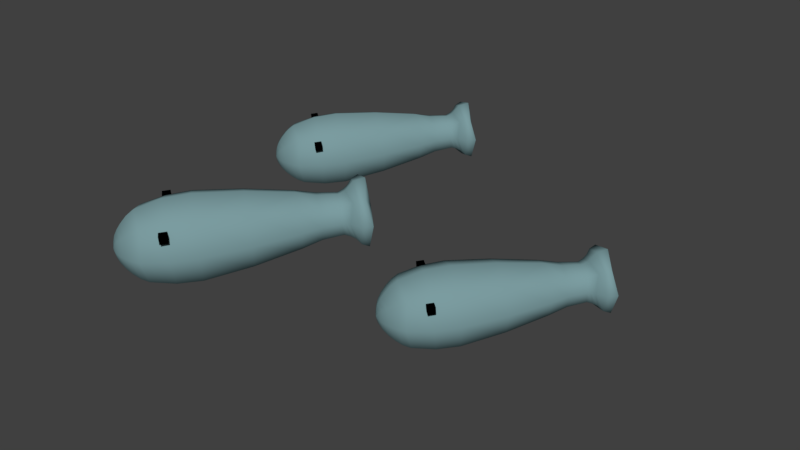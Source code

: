 # Source: Fish.blend  (saved by Blender 2.78.0; exported with 4.5.12 LTS)
import bpy
from mathutils import Matrix  # noqa: F401  (used for matrix-valued properties, if any)

bpy.ops.wm.read_factory_settings(use_empty=True)
scene = bpy.context.scene
scene.name = 'Scene'

# ---- collections
col_collection_1 = bpy.data.collections.new('Collection 1'); scene.collection.children.link(col_collection_1)

# ---- materials (node trees are filled in below, after node groups)
mat_material_007 = bpy.data.materials.new('Material.007')
mat_material_007.alpha_threshold = 0.0
mat_material_007.use_transparent_shadow = False
mat_material_007.diffuse_color = (0.0, 0.0, 0.0, 1.0)
mat_material_007.specular_color = (0.0, 0.0, 0.0)
mat_material_007.roughness = 0.5
mat_material_006 = bpy.data.materials.new('Material.006')
mat_material_006.alpha_threshold = 0.0
mat_material_006.use_transparent_shadow = False
mat_material_006.diffuse_color = (0.1992, 0.3311, 0.3506, 1.0)
mat_material_006.specular_color = (0.6394, 0.7378, 1.0)
mat_material_006.roughness = 0.5

# ---- material node trees

# ---- world
world_world = bpy.data.worlds.new('World'); scene.world = world_world
world_world.color = (0.05088, 0.05088, 0.05088)
world_world.use_sun_shadow = False
world_world.sun_shadow_jitter_overblur = 0.0
world_world.cycles.sampling_method = 'MANUAL'

# ---- meshes
me_cube_008 = bpy.data.meshes.new('Cube.008')
me_cube_008.from_pydata([(-0.691, -0.691, -0.691), (-0.691, -0.691, 0.691), (-0.691, 0.691, -0.691), (-0.691, 0.691, 0.691), (0.691, -0.691, -0.691), (0.691, -0.691, 0.691), (0.691, 0.691, -0.691), (0.691, 0.691, 0.691)], [], [(0, 1, 3, 2), (2, 3, 7, 6), (6, 7, 5, 4), (4, 5, 1, 0), (2, 6, 4, 0), (7, 3, 1, 5)])
me_cube_008.polygons.foreach_set('use_smooth', [True] * 6)
me_cube_008.materials.append(mat_material_007)
me_cube_008.use_remesh_preserve_volume = False
me_cube_008.use_remesh_preserve_attributes = False
me_cube_008.use_mirror_vertex_groups = False
me_cube_008.update()
me_cube_007 = bpy.data.meshes.new('Cube.007')
me_cube_007.from_pydata([(-0.691, -0.691, -0.691), (-0.691, -0.691, 0.691), (-0.691, 0.691, -0.691), (-0.691, 0.691, 0.691), (0.691, -0.691, -0.691), (0.691, -0.691, 0.691), (0.691, 0.691, -0.691), (0.691, 0.691, 0.691)], [], [(0, 1, 3, 2), (2, 3, 7, 6), (6, 7, 5, 4), (4, 5, 1, 0), (2, 6, 4, 0), (7, 3, 1, 5)])
me_cube_007.polygons.foreach_set('use_smooth', [True] * 6)
me_cube_007.materials.append(mat_material_007)
me_cube_007.use_remesh_preserve_volume = False
me_cube_007.use_remesh_preserve_attributes = False
me_cube_007.use_mirror_vertex_groups = False
me_cube_007.update()
me_cube_006 = bpy.data.meshes.new('Cube.006')
me_cube_006.from_pydata([(-3.074, -0.9862, -1.088), (-3.074, -0.9862, 0.9117), (-3.074, 1.014, -1.088), (-3.074, 1.014, 0.9117), (-0.07548, -0.5844, -0.7407), (-0.07548, -0.5844, 0.5728), (-0.07548, 0.7291, -0.7407), (-0.07548, 0.7291, 0.5728), (-4.635, -0.8438, -0.9459), (-4.635, -0.8438, 0.7693), (-4.635, 0.8714, -0.9459), (-4.635, 0.8714, 0.7693), (1.235, -0.4671, -0.5461), (1.235, -0.4671, 0.416), (1.172, 0.6958, -0.5272), (1.235, 0.495, 0.416), (1.569, -0.5961, -0.6751), (1.569, -0.5961, 0.545), (1.569, 0.624, -0.6751), (1.569, 0.624, 0.545), (1.932, -0.8, -0.879), (1.932, -0.8, 0.7489), (1.932, 0.8279, -0.879), (1.932, 0.8279, 0.7489), (-5.076, -0.6295, -0.7316), (-5.076, -0.6295, 0.555), (-5.076, 0.6571, -0.7316), (-5.076, 0.6571, 0.555), (-5.397, -0.3527, -0.4548), (-5.397, -0.3527, 0.2782), (-5.397, 0.3803, -0.4548), (-5.397, 0.3803, 0.2782), (-5.549, -0.09939, -0.1547), (-5.549, -0.09939, -0.04435), (-5.549, 0.01095, -0.1547), (-5.549, 0.01095, -0.04435), (-3.065, 0.01378, -1.502), (-3.062, -1.399, -0.08831), (-3.065, 0.01378, 1.326), (-3.069, 1.43, -0.08831), (-1.566, 0.9135, -0.9566), (-1.567, 0.908, 0.7788), (-0.01666, 0.9905, -0.08393), (-0.01276, 0.07235, -0.9979), (-0.01911, 0.07235, 0.8313), (-0.01166, -0.8474, -0.08393), (-1.565, -0.826, -0.9551), (-1.566, -0.8226, 0.7794), (-4.779, 0.01378, -1.242), (-4.779, -1.139, -0.08831), (-4.779, 0.01378, 1.065), (-4.779, 1.167, -0.08831), (-3.863, 0.9897, -1.064), (-3.863, 0.9896, 0.8876), (-3.863, -0.9639, 0.8892), (-3.863, -0.964, -1.066), (1.193, 0.7734, -0.01701), (1.165, 0.1165, -0.796), (1.196, 0.01394, 0.6003), (1.181, -0.6514, -0.06504), (0.5444, 0.6887, -0.6168), (0.5692, -0.4811, -0.6008), (0.5705, -0.4821, 0.4518), (0.5715, 0.587, 0.4647), (1.428, 0.7844, -0.06504), (1.439, 0.01394, -0.8192), (1.435, 0.01394, 0.6934), (1.432, -0.7353, -0.06504), (1.411, -0.5194, -0.5985), (1.411, -0.5197, 0.4687), (1.374, 0.6477, -0.5842), (1.412, 0.547, 0.4664), (2.07, 1.108, -0.06504), (2.07, 0.01394, -1.159), (2.07, 0.01394, 1.029), (2.07, -1.08, -0.06504), (1.715, 0.7575, -0.8082), (1.713, -0.7314, -0.8103), (1.713, -0.7314, 0.6803), (1.716, 0.757, 0.6779), (-5.221, 0.01378, -0.8527), (-5.221, -0.7506, -0.08831), (-5.221, 0.01378, 0.6761), (-5.221, 0.7782, -0.08831), (-4.87, 0.7787, 0.6766), (-4.87, -0.7512, 0.6766), (-4.87, -0.7512, -0.8533), (-4.87, 0.7787, -0.8533), (-5.464, 0.01378, -0.486), (-5.465, -0.3847, -0.08831), (-5.464, 0.01378, 0.309), (-5.463, 0.4104, -0.08831), (-5.251, 0.5271, -0.6016), (-5.251, 0.5272, 0.4251), (-5.251, -0.4992, 0.4247), (-5.25, -0.4991, -0.6012), (-5.553, -0.04422, -0.1556), (-5.553, -0.1004, -0.09952), (-5.554, -0.04422, -0.04352), (-5.554, 0.01166, -0.09952), (-5.494, 0.2001, 0.1219), (-5.489, -0.2307, 0.121), (-5.488, -0.2306, -0.3089), (-5.493, 0.1999, -0.3098), (-5.517, -0.245, -0.09396), (-5.522, 0.2142, -0.094), (-5.519, -0.01553, -0.3237), (-5.558, -0.04438, -0.09955), (-5.355, 0.01374, -0.6773), (-5.354, 0.01375, 0.5006), (-5.355, -0.5756, -0.08832), (-5.52, -0.01557, 0.1358), (-5.02, -0.9684, -0.08831), (-5.02, 0.996, -0.08831), (-5.02, 0.01378, -1.07), (-5.354, 0.6024, -0.08832), (1.694, -1.012, -0.06505), (1.699, 1.046, -0.06534), (1.699, 0.01429, 0.9619), (2.156, -0.04997, 0.09849), (1.312, 0.7607, -0.03743), (1.321, 0.01386, 0.6308), (1.306, 0.07094, -0.7906), (1.701, 0.01385, -1.089), (0.5718, -0.6707, -0.07498), (0.5801, 0.8366, -0.0555), (0.5761, 0.04565, 0.6516), (1.312, -0.6776, -0.06503), (-3.937, 0.01367, -1.474), (-3.938, 0.01367, 1.297), (-3.936, -1.373, -0.08832), (-5.02, 0.01378, 0.8939), (-1.524, 0.04285, 1.131), (-1.518, 0.04351, -1.31), (-1.522, -1.202, -0.08616), (0.566, 0.08861, -0.835), (-1.531, 1.29, -0.0859), (-3.939, 1.398, -0.08832)], [], [(137, 52, 10, 51), (136, 41, 7, 42), (135, 60, 14, 57), (134, 47, 1, 37), (133, 43, 4, 46), (132, 38, 1, 47), (131, 84, 27, 82), (130, 54, 9, 49), (129, 53, 11, 50), (128, 55, 8, 48), (127, 68, 16, 67), (126, 62, 13, 58), (125, 63, 15, 56), (124, 61, 12, 59), (123, 76, 22, 73), (122, 70, 18, 65), (121, 69, 17, 66), (120, 71, 19, 64), (119, 74, 21, 75), (118, 78, 21, 74), (117, 79, 23, 72), (116, 77, 20, 75), (115, 92, 30, 91), (114, 86, 24, 80), (113, 87, 26, 83), (112, 85, 25, 81), (111, 100, 35, 98), (110, 94, 29, 89), (109, 93, 31, 90), (108, 95, 28, 88), (107, 98, 35, 99), (106, 102, 32, 96), (105, 103, 34, 99), (104, 101, 33, 97), (102, 104, 97, 32), (28, 89, 104, 102), (89, 29, 101, 104), (100, 105, 99, 35), (31, 91, 105, 100), (91, 30, 103, 105), (103, 106, 96, 34), (30, 88, 106, 103), (88, 28, 102, 106), (96, 107, 99, 34), (32, 97, 107, 96), (97, 33, 98, 107), (92, 108, 88, 30), (26, 80, 108, 92), (80, 24, 95, 108), (94, 109, 90, 29), (25, 82, 109, 94), (82, 27, 93, 109), (95, 110, 89, 28), (24, 81, 110, 95), (81, 25, 94, 110), (101, 111, 98, 33), (29, 90, 111, 101), (90, 31, 100, 111), (86, 112, 81, 24), (8, 49, 112, 86), (49, 9, 85, 112), (84, 113, 83, 27), (11, 51, 113, 84), (51, 10, 87, 113), (87, 114, 80, 26), (10, 48, 114, 87), (48, 8, 86, 114), (93, 115, 91, 31), (27, 83, 115, 93), (83, 26, 92, 115), (78, 116, 75, 21), (17, 67, 116, 78), (67, 16, 77, 116), (76, 117, 72, 22), (18, 64, 117, 76), (64, 19, 79, 117), (79, 118, 74, 23), (19, 66, 118, 79), (66, 17, 78, 118), (73, 119, 75, 20), (22, 72, 119, 73), (72, 23, 74, 119), (70, 120, 64, 18), (14, 56, 120, 70), (56, 15, 71, 120), (71, 121, 66, 19), (15, 58, 121, 71), (58, 13, 69, 121), (68, 122, 65, 16), (12, 57, 122, 68), (57, 14, 70, 122), (77, 123, 73, 20), (16, 65, 123, 77), (65, 18, 76, 123), (62, 124, 59, 13), (5, 45, 124, 62), (45, 4, 61, 124), (60, 125, 56, 14), (6, 42, 125, 60), (42, 7, 63, 125), (63, 126, 58, 15), (7, 44, 126, 63), (44, 5, 62, 126), (69, 127, 67, 17), (13, 59, 127, 69), (59, 12, 68, 127), (52, 128, 48, 10), (2, 36, 128, 52), (36, 0, 55, 128), (54, 129, 50, 9), (1, 38, 129, 54), (38, 3, 53, 129), (55, 130, 49, 8), (0, 37, 130, 55), (37, 1, 54, 130), (85, 131, 82, 25), (9, 50, 131, 85), (50, 11, 84, 131), (44, 132, 47, 5), (7, 41, 132, 44), (41, 3, 38, 132), (36, 133, 46, 0), (2, 40, 133, 36), (40, 6, 43, 133), (46, 134, 37, 0), (4, 45, 134, 46), (45, 5, 47, 134), (61, 135, 57, 12), (4, 43, 135, 61), (43, 6, 60, 135), (40, 136, 42, 6), (2, 39, 136, 40), (39, 3, 41, 136), (53, 137, 51, 11), (3, 39, 137, 53), (39, 2, 52, 137)])
me_cube_006.polygons.foreach_set('use_smooth', [True] * 136)
me_cube_006.materials.append(mat_material_006)
me_cube_006.use_remesh_preserve_volume = False
me_cube_006.use_remesh_preserve_attributes = False
me_cube_006.use_mirror_vertex_groups = False
me_cube_006.update()
me_cube_005 = bpy.data.meshes.new('Cube.005')
me_cube_005.from_pydata([(-3.074, -0.9862, -1.088), (-3.074, -0.9862, 0.9117), (-3.074, 1.014, -1.088), (-3.074, 1.014, 0.9117), (-0.07548, -0.5844, -0.7407), (-0.07548, -0.5844, 0.5728), (-0.07548, 0.7291, -0.7407), (-0.07548, 0.7291, 0.5728), (-4.635, -0.8438, -0.9459), (-4.635, -0.8438, 0.7693), (-4.635, 0.8714, -0.9459), (-4.635, 0.8714, 0.7693), (1.235, -0.4671, -0.5461), (1.235, -0.4671, 0.416), (1.172, 0.6958, -0.5272), (1.235, 0.495, 0.416), (1.569, -0.5961, -0.6751), (1.569, -0.5961, 0.545), (1.569, 0.624, -0.6751), (1.569, 0.624, 0.545), (1.932, -0.8, -0.879), (1.932, -0.8, 0.7489), (1.932, 0.8279, -0.879), (1.932, 0.8279, 0.7489), (-5.076, -0.6295, -0.7316), (-5.076, -0.6295, 0.555), (-5.076, 0.6571, -0.7316), (-5.076, 0.6571, 0.555), (-5.397, -0.3527, -0.4548), (-5.397, -0.3527, 0.2782), (-5.397, 0.3803, -0.4548), (-5.397, 0.3803, 0.2782), (-5.549, -0.09939, -0.1547), (-5.549, -0.09939, -0.04435), (-5.549, 0.01095, -0.1547), (-5.549, 0.01095, -0.04435), (-3.065, 0.01378, -1.502), (-3.062, -1.399, -0.08831), (-3.065, 0.01378, 1.326), (-3.069, 1.43, -0.08831), (-1.566, 0.9135, -0.9566), (-1.567, 0.908, 0.7788), (-0.01666, 0.9905, -0.08393), (-0.01276, 0.07235, -0.9979), (-0.01911, 0.07235, 0.8313), (-0.01166, -0.8474, -0.08393), (-1.565, -0.826, -0.9551), (-1.566, -0.8226, 0.7794), (-4.779, 0.01378, -1.242), (-4.779, -1.139, -0.08831), (-4.779, 0.01378, 1.065), (-4.779, 1.167, -0.08831), (-3.863, 0.9897, -1.064), (-3.863, 0.9896, 0.8876), (-3.863, -0.9639, 0.8892), (-3.863, -0.964, -1.066), (1.193, 0.7734, -0.01701), (1.165, 0.1165, -0.796), (1.196, 0.01394, 0.6003), (1.181, -0.6514, -0.06504), (0.5444, 0.6887, -0.6168), (0.5692, -0.4811, -0.6008), (0.5705, -0.4821, 0.4518), (0.5715, 0.587, 0.4647), (1.428, 0.7844, -0.06504), (1.439, 0.01394, -0.8192), (1.435, 0.01394, 0.6934), (1.432, -0.7353, -0.06504), (1.411, -0.5194, -0.5985), (1.411, -0.5197, 0.4687), (1.374, 0.6477, -0.5842), (1.412, 0.547, 0.4664), (2.07, 1.108, -0.06504), (2.07, 0.01394, -1.159), (2.07, 0.01394, 1.029), (2.07, -1.08, -0.06504), (1.715, 0.7575, -0.8082), (1.713, -0.7314, -0.8103), (1.713, -0.7314, 0.6803), (1.716, 0.757, 0.6779), (-5.221, 0.01378, -0.8527), (-5.221, -0.7506, -0.08831), (-5.221, 0.01378, 0.6761), (-5.221, 0.7782, -0.08831), (-4.87, 0.7787, 0.6766), (-4.87, -0.7512, 0.6766), (-4.87, -0.7512, -0.8533), (-4.87, 0.7787, -0.8533), (-5.464, 0.01378, -0.486), (-5.465, -0.3847, -0.08831), (-5.464, 0.01378, 0.309), (-5.463, 0.4104, -0.08831), (-5.251, 0.5271, -0.6016), (-5.251, 0.5272, 0.4251), (-5.251, -0.4992, 0.4247), (-5.25, -0.4991, -0.6012), (-5.553, -0.04422, -0.1556), (-5.553, -0.1004, -0.09952), (-5.554, -0.04422, -0.04352), (-5.554, 0.01166, -0.09952), (-5.494, 0.2001, 0.1219), (-5.489, -0.2307, 0.121), (-5.488, -0.2306, -0.3089), (-5.493, 0.1999, -0.3098), (-5.517, -0.245, -0.09396), (-5.522, 0.2142, -0.094), (-5.519, -0.01553, -0.3237), (-5.558, -0.04438, -0.09955), (-5.355, 0.01374, -0.6773), (-5.354, 0.01375, 0.5006), (-5.355, -0.5756, -0.08832), (-5.52, -0.01557, 0.1358), (-5.02, -0.9684, -0.08831), (-5.02, 0.996, -0.08831), (-5.02, 0.01378, -1.07), (-5.354, 0.6024, -0.08832), (1.694, -1.012, -0.06505), (1.699, 1.046, -0.06534), (1.699, 0.01429, 0.9619), (2.156, -0.04997, 0.09849), (1.312, 0.7607, -0.03743), (1.321, 0.01386, 0.6308), (1.306, 0.07094, -0.7906), (1.701, 0.01385, -1.089), (0.5718, -0.6707, -0.07498), (0.5801, 0.8366, -0.0555), (0.5761, 0.04565, 0.6516), (1.312, -0.6776, -0.06503), (-3.937, 0.01367, -1.474), (-3.938, 0.01367, 1.297), (-3.936, -1.373, -0.08832), (-5.02, 0.01378, 0.8939), (-1.524, 0.04285, 1.131), (-1.518, 0.04351, -1.31), (-1.522, -1.202, -0.08616), (0.566, 0.08861, -0.835), (-1.531, 1.29, -0.0859), (-3.939, 1.398, -0.08832)], [], [(137, 52, 10, 51), (136, 41, 7, 42), (135, 60, 14, 57), (134, 47, 1, 37), (133, 43, 4, 46), (132, 38, 1, 47), (131, 84, 27, 82), (130, 54, 9, 49), (129, 53, 11, 50), (128, 55, 8, 48), (127, 68, 16, 67), (126, 62, 13, 58), (125, 63, 15, 56), (124, 61, 12, 59), (123, 76, 22, 73), (122, 70, 18, 65), (121, 69, 17, 66), (120, 71, 19, 64), (119, 74, 21, 75), (118, 78, 21, 74), (117, 79, 23, 72), (116, 77, 20, 75), (115, 92, 30, 91), (114, 86, 24, 80), (113, 87, 26, 83), (112, 85, 25, 81), (111, 100, 35, 98), (110, 94, 29, 89), (109, 93, 31, 90), (108, 95, 28, 88), (107, 98, 35, 99), (106, 102, 32, 96), (105, 103, 34, 99), (104, 101, 33, 97), (102, 104, 97, 32), (28, 89, 104, 102), (89, 29, 101, 104), (100, 105, 99, 35), (31, 91, 105, 100), (91, 30, 103, 105), (103, 106, 96, 34), (30, 88, 106, 103), (88, 28, 102, 106), (96, 107, 99, 34), (32, 97, 107, 96), (97, 33, 98, 107), (92, 108, 88, 30), (26, 80, 108, 92), (80, 24, 95, 108), (94, 109, 90, 29), (25, 82, 109, 94), (82, 27, 93, 109), (95, 110, 89, 28), (24, 81, 110, 95), (81, 25, 94, 110), (101, 111, 98, 33), (29, 90, 111, 101), (90, 31, 100, 111), (86, 112, 81, 24), (8, 49, 112, 86), (49, 9, 85, 112), (84, 113, 83, 27), (11, 51, 113, 84), (51, 10, 87, 113), (87, 114, 80, 26), (10, 48, 114, 87), (48, 8, 86, 114), (93, 115, 91, 31), (27, 83, 115, 93), (83, 26, 92, 115), (78, 116, 75, 21), (17, 67, 116, 78), (67, 16, 77, 116), (76, 117, 72, 22), (18, 64, 117, 76), (64, 19, 79, 117), (79, 118, 74, 23), (19, 66, 118, 79), (66, 17, 78, 118), (73, 119, 75, 20), (22, 72, 119, 73), (72, 23, 74, 119), (70, 120, 64, 18), (14, 56, 120, 70), (56, 15, 71, 120), (71, 121, 66, 19), (15, 58, 121, 71), (58, 13, 69, 121), (68, 122, 65, 16), (12, 57, 122, 68), (57, 14, 70, 122), (77, 123, 73, 20), (16, 65, 123, 77), (65, 18, 76, 123), (62, 124, 59, 13), (5, 45, 124, 62), (45, 4, 61, 124), (60, 125, 56, 14), (6, 42, 125, 60), (42, 7, 63, 125), (63, 126, 58, 15), (7, 44, 126, 63), (44, 5, 62, 126), (69, 127, 67, 17), (13, 59, 127, 69), (59, 12, 68, 127), (52, 128, 48, 10), (2, 36, 128, 52), (36, 0, 55, 128), (54, 129, 50, 9), (1, 38, 129, 54), (38, 3, 53, 129), (55, 130, 49, 8), (0, 37, 130, 55), (37, 1, 54, 130), (85, 131, 82, 25), (9, 50, 131, 85), (50, 11, 84, 131), (44, 132, 47, 5), (7, 41, 132, 44), (41, 3, 38, 132), (36, 133, 46, 0), (2, 40, 133, 36), (40, 6, 43, 133), (46, 134, 37, 0), (4, 45, 134, 46), (45, 5, 47, 134), (61, 135, 57, 12), (4, 43, 135, 61), (43, 6, 60, 135), (40, 136, 42, 6), (2, 39, 136, 40), (39, 3, 41, 136), (53, 137, 51, 11), (3, 39, 137, 53), (39, 2, 52, 137)])
me_cube_005.polygons.foreach_set('use_smooth', [True] * 136)
me_cube_005.materials.append(mat_material_006)
me_cube_005.use_remesh_preserve_volume = False
me_cube_005.use_remesh_preserve_attributes = False
me_cube_005.use_mirror_vertex_groups = False
me_cube_005.update()
me_cube_004 = bpy.data.meshes.new('Cube.004')
me_cube_004.from_pydata([(-0.691, -0.691, -0.691), (-0.691, -0.691, 0.691), (-0.691, 0.691, -0.691), (-0.691, 0.691, 0.691), (0.691, -0.691, -0.691), (0.691, -0.691, 0.691), (0.691, 0.691, -0.691), (0.691, 0.691, 0.691)], [], [(0, 1, 3, 2), (2, 3, 7, 6), (6, 7, 5, 4), (4, 5, 1, 0), (2, 6, 4, 0), (7, 3, 1, 5)])
me_cube_004.polygons.foreach_set('use_smooth', [True] * 6)
me_cube_004.materials.append(mat_material_007)
me_cube_004.use_remesh_preserve_volume = False
me_cube_004.use_remesh_preserve_attributes = False
me_cube_004.use_mirror_vertex_groups = False
me_cube_004.update()
me_cube_003 = bpy.data.meshes.new('Cube.003')
me_cube_003.from_pydata([(-0.691, -0.691, -0.691), (-0.691, -0.691, 0.691), (-0.691, 0.691, -0.691), (-0.691, 0.691, 0.691), (0.691, -0.691, -0.691), (0.691, -0.691, 0.691), (0.691, 0.691, -0.691), (0.691, 0.691, 0.691)], [], [(0, 1, 3, 2), (2, 3, 7, 6), (6, 7, 5, 4), (4, 5, 1, 0), (2, 6, 4, 0), (7, 3, 1, 5)])
me_cube_003.polygons.foreach_set('use_smooth', [True] * 6)
me_cube_003.materials.append(mat_material_007)
me_cube_003.use_remesh_preserve_volume = False
me_cube_003.use_remesh_preserve_attributes = False
me_cube_003.use_mirror_vertex_groups = False
me_cube_003.update()
me_cube_002 = bpy.data.meshes.new('Cube.002')
me_cube_002.from_pydata([(-0.691, -0.691, -0.691), (-0.691, -0.691, 0.691), (-0.691, 0.691, -0.691), (-0.691, 0.691, 0.691), (0.691, -0.691, -0.691), (0.691, -0.691, 0.691), (0.691, 0.691, -0.691), (0.691, 0.691, 0.691)], [], [(0, 1, 3, 2), (2, 3, 7, 6), (6, 7, 5, 4), (4, 5, 1, 0), (2, 6, 4, 0), (7, 3, 1, 5)])
me_cube_002.polygons.foreach_set('use_smooth', [True] * 6)
me_cube_002.materials.append(mat_material_007)
me_cube_002.use_remesh_preserve_volume = False
me_cube_002.use_remesh_preserve_attributes = False
me_cube_002.use_mirror_vertex_groups = False
me_cube_002.update()
me_cube_001 = bpy.data.meshes.new('Cube.001')
me_cube_001.from_pydata([(-0.691, -0.691, -0.691), (-0.691, -0.691, 0.691), (-0.691, 0.691, -0.691), (-0.691, 0.691, 0.691), (0.691, -0.691, -0.691), (0.691, -0.691, 0.691), (0.691, 0.691, -0.691), (0.691, 0.691, 0.691)], [], [(0, 1, 3, 2), (2, 3, 7, 6), (6, 7, 5, 4), (4, 5, 1, 0), (2, 6, 4, 0), (7, 3, 1, 5)])
me_cube_001.polygons.foreach_set('use_smooth', [True] * 6)
me_cube_001.materials.append(mat_material_007)
me_cube_001.use_remesh_preserve_volume = False
me_cube_001.use_remesh_preserve_attributes = False
me_cube_001.use_mirror_vertex_groups = False
me_cube_001.update()
me_cube = bpy.data.meshes.new('Cube')
me_cube.from_pydata([(-3.074, -0.9862, -1.088), (-3.074, -0.9862, 0.9117), (-3.074, 1.014, -1.088), (-3.074, 1.014, 0.9117), (-0.07548, -0.5844, -0.7407), (-0.07548, -0.5844, 0.5728), (-0.07548, 0.7291, -0.7407), (-0.07548, 0.7291, 0.5728), (-4.635, -0.8438, -0.9459), (-4.635, -0.8438, 0.7693), (-4.635, 0.8714, -0.9459), (-4.635, 0.8714, 0.7693), (1.235, -0.4671, -0.5461), (1.235, -0.4671, 0.416), (1.172, 0.6958, -0.5272), (1.235, 0.495, 0.416), (1.569, -0.5961, -0.6751), (1.569, -0.5961, 0.545), (1.569, 0.624, -0.6751), (1.569, 0.624, 0.545), (1.932, -0.8, -0.879), (1.932, -0.8, 0.7489), (1.932, 0.8279, -0.879), (1.932, 0.8279, 0.7489), (-5.076, -0.6295, -0.7316), (-5.076, -0.6295, 0.555), (-5.076, 0.6571, -0.7316), (-5.076, 0.6571, 0.555), (-5.397, -0.3527, -0.4548), (-5.397, -0.3527, 0.2782), (-5.397, 0.3803, -0.4548), (-5.397, 0.3803, 0.2782), (-5.549, -0.09939, -0.1547), (-5.549, -0.09939, -0.04435), (-5.549, 0.01095, -0.1547), (-5.549, 0.01095, -0.04435), (-3.065, 0.01378, -1.502), (-3.062, -1.399, -0.08831), (-3.065, 0.01378, 1.326), (-3.069, 1.43, -0.08831), (-1.566, 0.9135, -0.9566), (-1.567, 0.908, 0.7788), (-0.01666, 0.9905, -0.08393), (-0.01276, 0.07235, -0.9979), (-0.01911, 0.07235, 0.8313), (-0.01166, -0.8474, -0.08393), (-1.565, -0.826, -0.9551), (-1.566, -0.8226, 0.7794), (-4.779, 0.01378, -1.242), (-4.779, -1.139, -0.08831), (-4.779, 0.01378, 1.065), (-4.779, 1.167, -0.08831), (-3.863, 0.9897, -1.064), (-3.863, 0.9896, 0.8876), (-3.863, -0.9639, 0.8892), (-3.863, -0.964, -1.066), (1.193, 0.7734, -0.01701), (1.165, 0.1165, -0.796), (1.196, 0.01394, 0.6003), (1.181, -0.6514, -0.06504), (0.5444, 0.6887, -0.6168), (0.5692, -0.4811, -0.6008), (0.5705, -0.4821, 0.4518), (0.5715, 0.587, 0.4647), (1.428, 0.7844, -0.06504), (1.439, 0.01394, -0.8192), (1.435, 0.01394, 0.6934), (1.432, -0.7353, -0.06504), (1.411, -0.5194, -0.5985), (1.411, -0.5197, 0.4687), (1.374, 0.6477, -0.5842), (1.412, 0.547, 0.4664), (2.07, 1.108, -0.06504), (2.07, 0.01394, -1.159), (2.07, 0.01394, 1.029), (2.07, -1.08, -0.06504), (1.715, 0.7575, -0.8082), (1.713, -0.7314, -0.8103), (1.713, -0.7314, 0.6803), (1.716, 0.757, 0.6779), (-5.221, 0.01378, -0.8527), (-5.221, -0.7506, -0.08831), (-5.221, 0.01378, 0.6761), (-5.221, 0.7782, -0.08831), (-4.87, 0.7787, 0.6766), (-4.87, -0.7512, 0.6766), (-4.87, -0.7512, -0.8533), (-4.87, 0.7787, -0.8533), (-5.464, 0.01378, -0.486), (-5.465, -0.3847, -0.08831), (-5.464, 0.01378, 0.309), (-5.463, 0.4104, -0.08831), (-5.251, 0.5271, -0.6016), (-5.251, 0.5272, 0.4251), (-5.251, -0.4992, 0.4247), (-5.25, -0.4991, -0.6012), (-5.553, -0.04422, -0.1556), (-5.553, -0.1004, -0.09952), (-5.554, -0.04422, -0.04352), (-5.554, 0.01166, -0.09952), (-5.494, 0.2001, 0.1219), (-5.489, -0.2307, 0.121), (-5.488, -0.2306, -0.3089), (-5.493, 0.1999, -0.3098), (-5.517, -0.245, -0.09396), (-5.522, 0.2142, -0.094), (-5.519, -0.01553, -0.3237), (-5.558, -0.04438, -0.09955), (-5.355, 0.01374, -0.6773), (-5.354, 0.01375, 0.5006), (-5.355, -0.5756, -0.08832), (-5.52, -0.01557, 0.1358), (-5.02, -0.9684, -0.08831), (-5.02, 0.996, -0.08831), (-5.02, 0.01378, -1.07), (-5.354, 0.6024, -0.08832), (1.694, -1.012, -0.06505), (1.699, 1.046, -0.06534), (1.699, 0.01429, 0.9619), (2.156, -0.04997, 0.09849), (1.312, 0.7607, -0.03743), (1.321, 0.01386, 0.6308), (1.306, 0.07094, -0.7906), (1.701, 0.01385, -1.089), (0.5718, -0.6707, -0.07498), (0.5801, 0.8366, -0.0555), (0.5761, 0.04565, 0.6516), (1.312, -0.6776, -0.06503), (-3.937, 0.01367, -1.474), (-3.938, 0.01367, 1.297), (-3.936, -1.373, -0.08832), (-5.02, 0.01378, 0.8939), (-1.524, 0.04285, 1.131), (-1.518, 0.04351, -1.31), (-1.522, -1.202, -0.08616), (0.566, 0.08861, -0.835), (-1.531, 1.29, -0.0859), (-3.939, 1.398, -0.08832)], [], [(137, 52, 10, 51), (136, 41, 7, 42), (135, 60, 14, 57), (134, 47, 1, 37), (133, 43, 4, 46), (132, 38, 1, 47), (131, 84, 27, 82), (130, 54, 9, 49), (129, 53, 11, 50), (128, 55, 8, 48), (127, 68, 16, 67), (126, 62, 13, 58), (125, 63, 15, 56), (124, 61, 12, 59), (123, 76, 22, 73), (122, 70, 18, 65), (121, 69, 17, 66), (120, 71, 19, 64), (119, 74, 21, 75), (118, 78, 21, 74), (117, 79, 23, 72), (116, 77, 20, 75), (115, 92, 30, 91), (114, 86, 24, 80), (113, 87, 26, 83), (112, 85, 25, 81), (111, 100, 35, 98), (110, 94, 29, 89), (109, 93, 31, 90), (108, 95, 28, 88), (107, 98, 35, 99), (106, 102, 32, 96), (105, 103, 34, 99), (104, 101, 33, 97), (102, 104, 97, 32), (28, 89, 104, 102), (89, 29, 101, 104), (100, 105, 99, 35), (31, 91, 105, 100), (91, 30, 103, 105), (103, 106, 96, 34), (30, 88, 106, 103), (88, 28, 102, 106), (96, 107, 99, 34), (32, 97, 107, 96), (97, 33, 98, 107), (92, 108, 88, 30), (26, 80, 108, 92), (80, 24, 95, 108), (94, 109, 90, 29), (25, 82, 109, 94), (82, 27, 93, 109), (95, 110, 89, 28), (24, 81, 110, 95), (81, 25, 94, 110), (101, 111, 98, 33), (29, 90, 111, 101), (90, 31, 100, 111), (86, 112, 81, 24), (8, 49, 112, 86), (49, 9, 85, 112), (84, 113, 83, 27), (11, 51, 113, 84), (51, 10, 87, 113), (87, 114, 80, 26), (10, 48, 114, 87), (48, 8, 86, 114), (93, 115, 91, 31), (27, 83, 115, 93), (83, 26, 92, 115), (78, 116, 75, 21), (17, 67, 116, 78), (67, 16, 77, 116), (76, 117, 72, 22), (18, 64, 117, 76), (64, 19, 79, 117), (79, 118, 74, 23), (19, 66, 118, 79), (66, 17, 78, 118), (73, 119, 75, 20), (22, 72, 119, 73), (72, 23, 74, 119), (70, 120, 64, 18), (14, 56, 120, 70), (56, 15, 71, 120), (71, 121, 66, 19), (15, 58, 121, 71), (58, 13, 69, 121), (68, 122, 65, 16), (12, 57, 122, 68), (57, 14, 70, 122), (77, 123, 73, 20), (16, 65, 123, 77), (65, 18, 76, 123), (62, 124, 59, 13), (5, 45, 124, 62), (45, 4, 61, 124), (60, 125, 56, 14), (6, 42, 125, 60), (42, 7, 63, 125), (63, 126, 58, 15), (7, 44, 126, 63), (44, 5, 62, 126), (69, 127, 67, 17), (13, 59, 127, 69), (59, 12, 68, 127), (52, 128, 48, 10), (2, 36, 128, 52), (36, 0, 55, 128), (54, 129, 50, 9), (1, 38, 129, 54), (38, 3, 53, 129), (55, 130, 49, 8), (0, 37, 130, 55), (37, 1, 54, 130), (85, 131, 82, 25), (9, 50, 131, 85), (50, 11, 84, 131), (44, 132, 47, 5), (7, 41, 132, 44), (41, 3, 38, 132), (36, 133, 46, 0), (2, 40, 133, 36), (40, 6, 43, 133), (46, 134, 37, 0), (4, 45, 134, 46), (45, 5, 47, 134), (61, 135, 57, 12), (4, 43, 135, 61), (43, 6, 60, 135), (40, 136, 42, 6), (2, 39, 136, 40), (39, 3, 41, 136), (53, 137, 51, 11), (3, 39, 137, 53), (39, 2, 52, 137)])
me_cube.polygons.foreach_set('use_smooth', [True] * 136)
me_cube.materials.append(mat_material_006)
me_cube.use_remesh_preserve_volume = False
me_cube.use_remesh_preserve_attributes = False
me_cube.use_mirror_vertex_groups = False
me_cube.update()

# ---- objects
ob_cube_008 = bpy.data.objects.new('Cube.008', me_cube_008)
ob_cube_007 = bpy.data.objects.new('Cube.007', me_cube_007)
ob_cube_006 = bpy.data.objects.new('Cube.006', me_cube_006)
ob_cube_005 = bpy.data.objects.new('Cube.005', me_cube_005)
ob_cube_004 = bpy.data.objects.new('Cube.004', me_cube_004)
ob_cube_003 = bpy.data.objects.new('Cube.003', me_cube_003)
ob_cube_002 = bpy.data.objects.new('Cube.002', me_cube_002)
ob_cube_001 = bpy.data.objects.new('Cube.001', me_cube_001)
ob_cube = bpy.data.objects.new('Cube', me_cube)

# ---- transforms, parenting, visibility, modifiers, constraints
ob_cube_008.location = (0.08415, -0.07325, 0.1434)
ob_cube_008.rotation_euler = (0.03957, -0.07555, 0.8693)
ob_cube_008.scale = (0.01071, 0.01071, 0.01071)
ob_cube_008.lineart.crease_threshold = 0.0
ob_cube_007.location = (0.1758, -0.1587, 0.1271)
ob_cube_007.rotation_euler = (0.03957, -0.07555, 0.8693)
ob_cube_007.scale = (0.01071, 0.01071, 0.01071)
ob_cube_007.lineart.crease_threshold = 0.0
ob_cube_006.location = (0.2706, 0.05943, 0.1109)
ob_cube_006.rotation_euler = (0.03957, -0.07555, 0.8693)
ob_cube_006.scale = (0.05692, 0.05692, 0.05692)
ob_cube_006.lineart.crease_threshold = 0.0
ob_cube_005.location = (-0.273, 0.358, 0.1726)
ob_cube_005.rotation_euler = (0.03957, -0.07555, 0.8693)
ob_cube_005.scale = (0.05813, 0.05813, 0.05813)
ob_cube_005.lineart.crease_threshold = 0.0
ob_cube_004.location = (-0.3698, 0.1352, 0.1891)
ob_cube_004.rotation_euler = (0.03957, -0.07555, 0.8693)
ob_cube_004.scale = (0.01094, 0.01094, 0.01094)
ob_cube_004.lineart.crease_threshold = 0.0
ob_cube_003.location = (-0.4634, 0.2225, 0.2057)
ob_cube_003.rotation_euler = (0.03957, -0.07555, 0.8693)
ob_cube_003.scale = (0.01094, 0.01094, 0.01094)
ob_cube_003.lineart.crease_threshold = 0.0
ob_cube_002.location = (-0.4459, -0.224, 0.1783)
ob_cube_002.rotation_euler = (0.03957, -0.07555, 0.8693)
ob_cube_002.scale = (0.0125, 0.0125, 0.0125)
ob_cube_002.lineart.crease_threshold = 0.0
ob_cube_001.location = (-0.339, -0.3237, 0.1592)
ob_cube_001.rotation_euler = (0.03957, -0.07555, 0.8693)
ob_cube_001.scale = (0.0125, 0.0125, 0.0125)
ob_cube_001.lineart.crease_threshold = 0.0
ob_cube.location = (-0.2284, -0.06928, 0.1404)
ob_cube.rotation_euler = (0.03957, -0.07555, 0.8693)
ob_cube.scale = (0.06639, 0.06639, 0.06639)
ob_cube.lineart.crease_threshold = 0.0

# ---- collection membership
col_collection_1.objects.link(ob_cube_008)
col_collection_1.objects.link(ob_cube_007)
col_collection_1.objects.link(ob_cube_006)
col_collection_1.objects.link(ob_cube_005)
col_collection_1.objects.link(ob_cube_004)
col_collection_1.objects.link(ob_cube_003)
col_collection_1.objects.link(ob_cube_002)
col_collection_1.objects.link(ob_cube_001)
col_collection_1.objects.link(ob_cube)

# ---- scene / render settings (as saved in the file)
scene.frame_start = 1; scene.frame_end = 250; scene.frame_set(1)
scene.render.engine = 'BLENDER_EEVEE_NEXT'
scene.render.resolution_percentage = 50
scene.render.dither_intensity = 0.0
scene.cycles.use_denoising = False
scene.cycles.samples = 128
scene.cycles.sampling_pattern = 'TABULATED_SOBOL'
scene.cycles.light_sampling_threshold = 0.0
scene.cycles.use_adaptive_sampling = False
scene.cycles.use_light_tree = False
scene.cycles.blur_glossy = 0.0
scene.cycles.sample_clamp_indirect = 0.0
scene.view_settings.view_transform = 'Standard'
bpy.context.view_layer.update()

# ---- added for rendering (the .blend has no active camera and no usable light): camera, sun
cam_auto = bpy.data.cameras.new('AutoCamera')
cam_auto.lens = 50.0
cam_auto.sensor_width = 36.0
cam_auto.clip_end = 1000.0
ob_auto_camera = bpy.data.objects.new('AutoCamera', cam_auto)
scene.collection.objects.link(ob_auto_camera)
ob_auto_camera.location = (1.1931, -1.46368, 1.13846)
ob_auto_camera.rotation_euler = (1.09748, -7.21219e-08, 0.694738)
scene.camera = ob_auto_camera
light_auto_sun = bpy.data.lights.new('AutoSun', 'SUN')
light_auto_sun.energy = 3.0
light_auto_sun.angle = 0.0523599
ob_auto_sun = bpy.data.objects.new('AutoSun', light_auto_sun)
scene.collection.objects.link(ob_auto_sun)
ob_auto_sun.rotation_euler = (0.872665, 0.174533, 0.523599)
bpy.context.view_layer.update()
